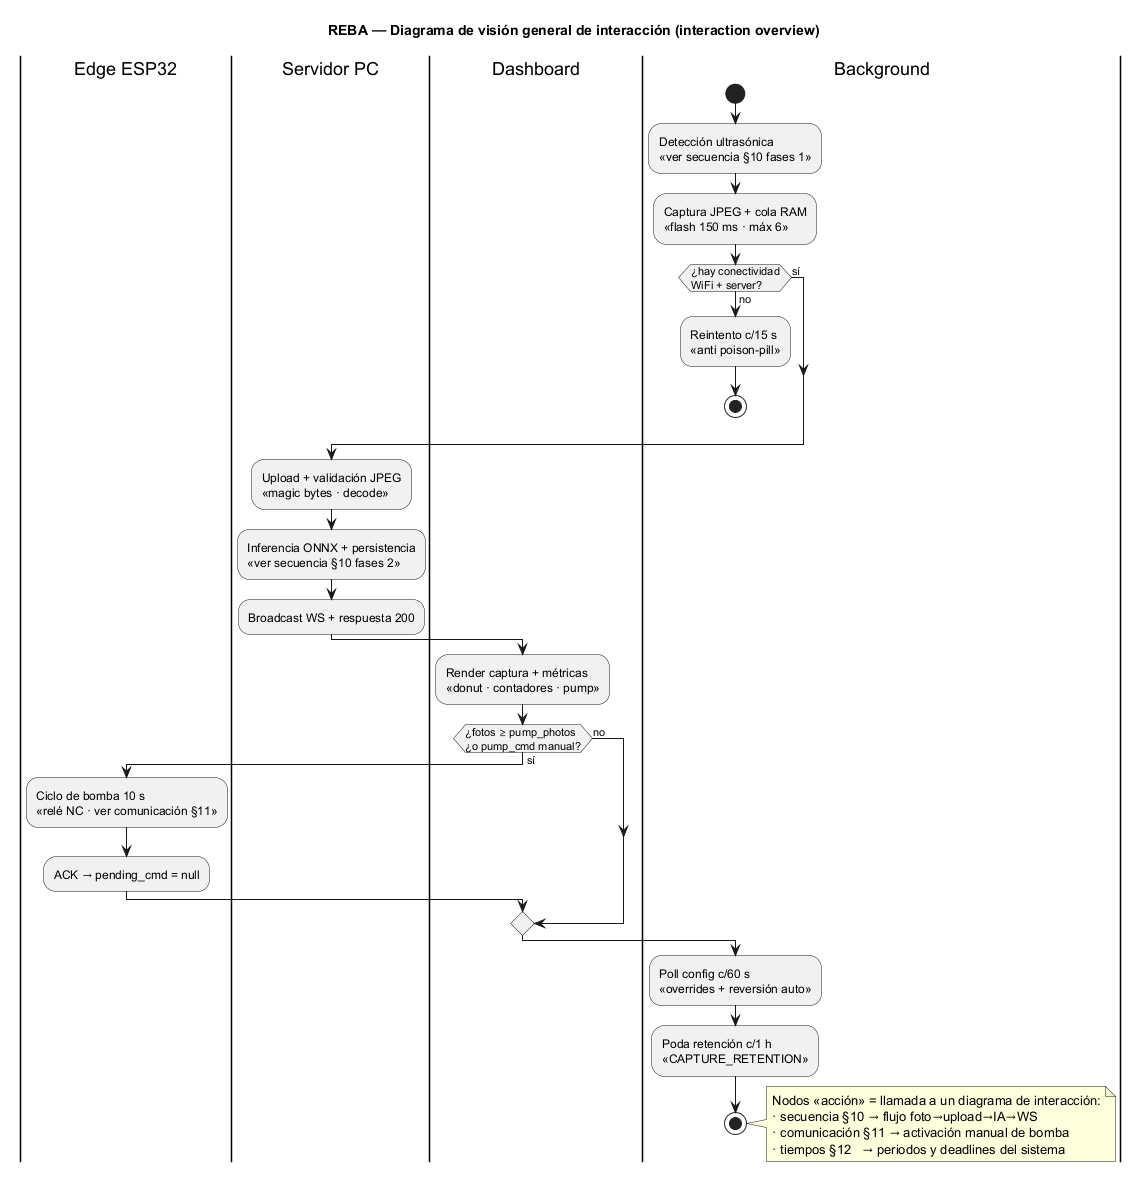

The diagram above was rendered by PlantUML. Its source (embedded in the PNG):
@startuml 13_interaccion_overview
title REBA — Diagrama de visión general de interacción (interaction overview)

' Aproximación UML: diagrama de actividad cuyos nodos
' referencian a los diagramas de secuencia del sistema.

|Edge ESP32|
|Servidor PC|
|Dashboard|
|Background|
start

:Detección ultrasónica\n«ver secuencia §10 fases 1»;

:Captura JPEG + cola RAM\n«flash 150 ms · máx 6»;

if (¿hay conectividad\nWiFi + server?) then (no)
  :Reintento c/15 s\n«anti poison-pill»;
  stop
else (sí)
endif

|Servidor PC|
:Upload + validación JPEG\n«magic bytes · decode»;

:Inferencia ONNX + persistencia\n«ver secuencia §10 fases 2»;

:Broadcast WS + respuesta 200;

|Dashboard|
:Render captura + métricas\n«donut · contadores · pump»;

if (¿fotos ≥ pump_photos\n¿o pump_cmd manual?) then (sí)
  |Edge ESP32|
  :Ciclo de bomba 10 s\n«relé NC · ver comunicación §11»;
  :ACK → pending_cmd = null;
else (no)
endif

|Background|
:Poll config c/60 s\n«overrides + reversión auto»;
:Poda retención c/1 h\n«CAPTURE_RETENTION»;

stop

note right
  Nodos «acción» = llamada a un diagrama de interacción:
  · secuencia §10 → flujo foto→upload→IA→WS
  · comunicación §11 → activación manual de bomba
  · tiempos §12   → periodos y deadlines del sistema
end note

@enduml